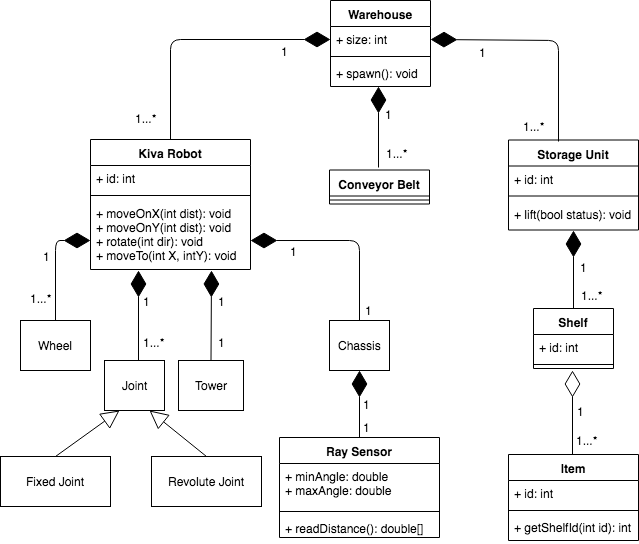

The diagram above was exported from draw.io. Its source (the exported page's mxGraphModel, read from the mxfile embedded in the PNG):
<mxGraphModel dx="1986" dy="381" grid="1" gridSize="10" guides="1" tooltips="1" connect="1" arrows="1" fold="1" page="0" pageScale="1" pageWidth="827" pageHeight="1169" math="0" shadow="0">
  <root>
    <mxCell id="0" />
    <mxCell id="1" parent="0" />
    <mxCell id="K7LD23QVn-hAczZ9efYA-1" value="Warehouse" style="swimlane;fontStyle=1;align=center;verticalAlign=top;childLayout=stackLayout;horizontal=1;startSize=26;horizontalStack=0;resizeParent=1;resizeParentMax=0;resizeLast=0;collapsible=1;marginBottom=0;" parent="1" vertex="1">
      <mxGeometry x="-518" width="100" height="86" as="geometry" />
    </mxCell>
    <mxCell id="K7LD23QVn-hAczZ9efYA-2" value="+ size: int" style="text;strokeColor=none;fillColor=none;align=left;verticalAlign=top;spacingLeft=4;spacingRight=4;overflow=hidden;rotatable=0;points=[[0,0.5],[1,0.5]];portConstraint=eastwest;" parent="K7LD23QVn-hAczZ9efYA-1" vertex="1">
      <mxGeometry y="26" width="100" height="26" as="geometry" />
    </mxCell>
    <mxCell id="K7LD23QVn-hAczZ9efYA-3" value="" style="line;strokeWidth=1;fillColor=none;align=left;verticalAlign=middle;spacingTop=-1;spacingLeft=3;spacingRight=3;rotatable=0;labelPosition=right;points=[];portConstraint=eastwest;" parent="K7LD23QVn-hAczZ9efYA-1" vertex="1">
      <mxGeometry y="52" width="100" height="8" as="geometry" />
    </mxCell>
    <mxCell id="K7LD23QVn-hAczZ9efYA-4" value="+ spawn(): void" style="text;strokeColor=none;fillColor=none;align=left;verticalAlign=top;spacingLeft=4;spacingRight=4;overflow=hidden;rotatable=0;points=[[0,0.5],[1,0.5]];portConstraint=eastwest;" parent="K7LD23QVn-hAczZ9efYA-1" vertex="1">
      <mxGeometry y="60" width="100" height="26" as="geometry" />
    </mxCell>
    <mxCell id="K7LD23QVn-hAczZ9efYA-5" value="Kiva Robot" style="swimlane;fontStyle=1;align=center;verticalAlign=top;childLayout=stackLayout;horizontal=1;startSize=26;horizontalStack=0;resizeParent=1;resizeParentMax=0;resizeLast=0;collapsible=1;marginBottom=0;" parent="1" vertex="1">
      <mxGeometry x="-758" y="139" width="160" height="130" as="geometry" />
    </mxCell>
    <mxCell id="K7LD23QVn-hAczZ9efYA-6" value="+ id: int" style="text;strokeColor=none;fillColor=none;align=left;verticalAlign=top;spacingLeft=4;spacingRight=4;overflow=hidden;rotatable=0;points=[[0,0.5],[1,0.5]];portConstraint=eastwest;" parent="K7LD23QVn-hAczZ9efYA-5" vertex="1">
      <mxGeometry y="26" width="160" height="26" as="geometry" />
    </mxCell>
    <mxCell id="K7LD23QVn-hAczZ9efYA-7" value="" style="line;strokeWidth=1;fillColor=none;align=left;verticalAlign=middle;spacingTop=-1;spacingLeft=3;spacingRight=3;rotatable=0;labelPosition=right;points=[];portConstraint=eastwest;" parent="K7LD23QVn-hAczZ9efYA-5" vertex="1">
      <mxGeometry y="52" width="160" height="8" as="geometry" />
    </mxCell>
    <mxCell id="K7LD23QVn-hAczZ9efYA-8" value="+ moveOnX(int dist): void&#10;+ moveOnY(int dist): void&#10;+ rotate(int dir): void&#10;+ moveTo(int X, intY): void" style="text;strokeColor=none;fillColor=none;align=left;verticalAlign=top;spacingLeft=4;spacingRight=4;overflow=hidden;rotatable=0;points=[[0,0.5],[1,0.5]];portConstraint=eastwest;spacingTop=1;" parent="K7LD23QVn-hAczZ9efYA-5" vertex="1">
      <mxGeometry y="60" width="160" height="70" as="geometry" />
    </mxCell>
    <mxCell id="K7LD23QVn-hAczZ9efYA-9" value="Storage Unit" style="swimlane;fontStyle=1;align=center;verticalAlign=top;childLayout=stackLayout;horizontal=1;startSize=26;horizontalStack=0;resizeParent=1;resizeParentMax=0;resizeLast=0;collapsible=1;marginBottom=0;" parent="1" vertex="1">
      <mxGeometry x="-340" y="139.5" width="130" height="90" as="geometry" />
    </mxCell>
    <mxCell id="K7LD23QVn-hAczZ9efYA-10" value="+ id: int" style="text;strokeColor=none;fillColor=none;align=left;verticalAlign=top;spacingLeft=4;spacingRight=4;overflow=hidden;rotatable=0;points=[[0,0.5],[1,0.5]];portConstraint=eastwest;" parent="K7LD23QVn-hAczZ9efYA-9" vertex="1">
      <mxGeometry y="26" width="130" height="26" as="geometry" />
    </mxCell>
    <mxCell id="K7LD23QVn-hAczZ9efYA-11" value="" style="line;strokeWidth=1;fillColor=none;align=left;verticalAlign=middle;spacingTop=-1;spacingLeft=3;spacingRight=3;rotatable=0;labelPosition=right;points=[];portConstraint=eastwest;" parent="K7LD23QVn-hAczZ9efYA-9" vertex="1">
      <mxGeometry y="52" width="130" height="8" as="geometry" />
    </mxCell>
    <mxCell id="K7LD23QVn-hAczZ9efYA-12" value="+ lift(bool status): void&#10;" style="text;strokeColor=none;fillColor=none;align=left;verticalAlign=top;spacingLeft=4;spacingRight=4;overflow=hidden;rotatable=0;points=[[0,0.5],[1,0.5]];portConstraint=eastwest;spacingTop=1;" parent="K7LD23QVn-hAczZ9efYA-9" vertex="1">
      <mxGeometry y="60" width="130" height="30" as="geometry" />
    </mxCell>
    <mxCell id="K7LD23QVn-hAczZ9efYA-65" value="" style="endArrow=diamondThin;endFill=1;endSize=24;html=1;exitX=0.5;exitY=0;exitDx=0;exitDy=0;" parent="K7LD23QVn-hAczZ9efYA-9" source="K7LD23QVn-hAczZ9efYA-35" edge="1">
      <mxGeometry width="160" relative="1" as="geometry">
        <mxPoint x="-95" y="93.5" as="sourcePoint" />
        <mxPoint x="65" y="90.5" as="targetPoint" />
      </mxGeometry>
    </mxCell>
    <mxCell id="K7LD23QVn-hAczZ9efYA-66" value="1" style="text;html=1;resizable=0;points=[];align=center;verticalAlign=middle;labelBackgroundColor=#ffffff;" parent="K7LD23QVn-hAczZ9efYA-65" vertex="1" connectable="0">
      <mxGeometry x="0.0667" y="-3" relative="1" as="geometry">
        <mxPoint x="7" as="offset" />
      </mxGeometry>
    </mxCell>
    <mxCell id="K7LD23QVn-hAczZ9efYA-16" value="Conveyor Belt" style="swimlane;fontStyle=1;align=center;verticalAlign=top;childLayout=stackLayout;horizontal=1;startSize=26;horizontalStack=0;resizeParent=1;resizeParentMax=0;resizeLast=0;collapsible=1;marginBottom=0;" parent="1" vertex="1">
      <mxGeometry x="-519" y="169.5" width="100" height="34" as="geometry" />
    </mxCell>
    <mxCell id="K7LD23QVn-hAczZ9efYA-18" value="" style="line;strokeWidth=1;fillColor=none;align=left;verticalAlign=middle;spacingTop=-1;spacingLeft=3;spacingRight=3;rotatable=0;labelPosition=right;points=[];portConstraint=eastwest;" parent="K7LD23QVn-hAczZ9efYA-16" vertex="1">
      <mxGeometry y="26" width="100" height="8" as="geometry" />
    </mxCell>
    <mxCell id="K7LD23QVn-hAczZ9efYA-57" value="" style="endArrow=diamondThin;endFill=1;endSize=24;html=1;entryX=0.48;entryY=1;entryDx=0;entryDy=0;entryPerimeter=0;" parent="K7LD23QVn-hAczZ9efYA-16" target="K7LD23QVn-hAczZ9efYA-4" edge="1">
      <mxGeometry width="160" relative="1" as="geometry">
        <mxPoint x="49" y="-2.5" as="sourcePoint" />
        <mxPoint x="199" y="-2.5" as="targetPoint" />
      </mxGeometry>
    </mxCell>
    <mxCell id="K7LD23QVn-hAczZ9efYA-58" value="1" style="text;html=1;resizable=0;points=[];align=center;verticalAlign=middle;labelBackgroundColor=#ffffff;" parent="K7LD23QVn-hAczZ9efYA-57" vertex="1" connectable="0">
      <mxGeometry x="0.5062" y="-2" relative="1" as="geometry">
        <mxPoint x="8" y="7" as="offset" />
      </mxGeometry>
    </mxCell>
    <mxCell id="K7LD23QVn-hAczZ9efYA-59" value="1...*" style="text;html=1;resizable=0;points=[];align=center;verticalAlign=middle;labelBackgroundColor=#ffffff;" parent="K7LD23QVn-hAczZ9efYA-57" vertex="1" connectable="0">
      <mxGeometry x="-0.4321" relative="1" as="geometry">
        <mxPoint x="18" y="8" as="offset" />
      </mxGeometry>
    </mxCell>
    <mxCell id="K7LD23QVn-hAczZ9efYA-20" value="Wheel" style="html=1;" parent="1" vertex="1">
      <mxGeometry x="-828" y="320" width="70" height="50" as="geometry" />
    </mxCell>
    <mxCell id="K7LD23QVn-hAczZ9efYA-21" value="Chassis" style="html=1;" parent="1" vertex="1">
      <mxGeometry x="-519" y="320" width="60" height="50" as="geometry" />
    </mxCell>
    <mxCell id="K7LD23QVn-hAczZ9efYA-22" value="Tower" style="html=1;" parent="1" vertex="1">
      <mxGeometry x="-670" y="360" width="65" height="50" as="geometry" />
    </mxCell>
    <mxCell id="K7LD23QVn-hAczZ9efYA-24" value="Joint" style="html=1;" parent="1" vertex="1">
      <mxGeometry x="-744" y="360" width="60" height="50" as="geometry" />
    </mxCell>
    <mxCell id="K7LD23QVn-hAczZ9efYA-30" value="Item" style="swimlane;fontStyle=1;align=center;verticalAlign=top;childLayout=stackLayout;horizontal=1;startSize=26;horizontalStack=0;resizeParent=1;resizeParentMax=0;resizeLast=0;collapsible=1;marginBottom=0;" parent="1" vertex="1">
      <mxGeometry x="-340" y="454" width="130" height="86" as="geometry" />
    </mxCell>
    <mxCell id="K7LD23QVn-hAczZ9efYA-31" value="+ id: int" style="text;strokeColor=none;fillColor=none;align=left;verticalAlign=top;spacingLeft=4;spacingRight=4;overflow=hidden;rotatable=0;points=[[0,0.5],[1,0.5]];portConstraint=eastwest;" parent="K7LD23QVn-hAczZ9efYA-30" vertex="1">
      <mxGeometry y="26" width="130" height="26" as="geometry" />
    </mxCell>
    <mxCell id="K7LD23QVn-hAczZ9efYA-32" value="" style="line;strokeWidth=1;fillColor=none;align=left;verticalAlign=middle;spacingTop=-1;spacingLeft=3;spacingRight=3;rotatable=0;labelPosition=right;points=[];portConstraint=eastwest;" parent="K7LD23QVn-hAczZ9efYA-30" vertex="1">
      <mxGeometry y="52" width="130" height="8" as="geometry" />
    </mxCell>
    <mxCell id="K7LD23QVn-hAczZ9efYA-33" value="+ getShelfId(int id): int" style="text;strokeColor=none;fillColor=none;align=left;verticalAlign=top;spacingLeft=4;spacingRight=4;overflow=hidden;rotatable=0;points=[[0,0.5],[1,0.5]];portConstraint=eastwest;" parent="K7LD23QVn-hAczZ9efYA-30" vertex="1">
      <mxGeometry y="60" width="130" height="26" as="geometry" />
    </mxCell>
    <mxCell id="K7LD23QVn-hAczZ9efYA-35" value="Shelf" style="swimlane;fontStyle=1;align=center;verticalAlign=top;childLayout=stackLayout;horizontal=1;startSize=26;horizontalStack=0;resizeParent=1;resizeParentMax=0;resizeLast=0;collapsible=1;marginBottom=0;" parent="1" vertex="1">
      <mxGeometry x="-315" y="308" width="80" height="60" as="geometry" />
    </mxCell>
    <mxCell id="K7LD23QVn-hAczZ9efYA-36" value="+ id: int" style="text;strokeColor=none;fillColor=none;align=left;verticalAlign=top;spacingLeft=4;spacingRight=4;overflow=hidden;rotatable=0;points=[[0,0.5],[1,0.5]];portConstraint=eastwest;" parent="K7LD23QVn-hAczZ9efYA-35" vertex="1">
      <mxGeometry y="26" width="80" height="26" as="geometry" />
    </mxCell>
    <mxCell id="K7LD23QVn-hAczZ9efYA-37" value="" style="line;strokeWidth=1;fillColor=none;align=left;verticalAlign=middle;spacingTop=-1;spacingLeft=3;spacingRight=3;rotatable=0;labelPosition=right;points=[];portConstraint=eastwest;" parent="K7LD23QVn-hAczZ9efYA-35" vertex="1">
      <mxGeometry y="52" width="80" height="8" as="geometry" />
    </mxCell>
    <mxCell id="K7LD23QVn-hAczZ9efYA-51" value="" style="endArrow=diamondThin;endFill=1;endSize=24;html=1;exitX=0.5;exitY=0;exitDx=0;exitDy=0;entryX=0;entryY=0.5;entryDx=0;entryDy=0;" parent="1" source="K7LD23QVn-hAczZ9efYA-5" target="K7LD23QVn-hAczZ9efYA-2" edge="1">
      <mxGeometry width="160" relative="1" as="geometry">
        <mxPoint x="-678" y="50" as="sourcePoint" />
        <mxPoint x="-518" y="50" as="targetPoint" />
        <Array as="points">
          <mxPoint x="-678" y="39" />
        </Array>
      </mxGeometry>
    </mxCell>
    <mxCell id="K7LD23QVn-hAczZ9efYA-52" value="1" style="text;html=1;resizable=0;points=[];align=center;verticalAlign=middle;labelBackgroundColor=#ffffff;" parent="K7LD23QVn-hAczZ9efYA-51" vertex="1" connectable="0">
      <mxGeometry x="0.5586" y="-3" relative="1" as="geometry">
        <mxPoint x="10.5" y="8.5" as="offset" />
      </mxGeometry>
    </mxCell>
    <mxCell id="K7LD23QVn-hAczZ9efYA-53" value="1...*" style="text;html=1;resizable=0;points=[];align=center;verticalAlign=middle;labelBackgroundColor=#ffffff;" parent="K7LD23QVn-hAczZ9efYA-51" vertex="1" connectable="0">
      <mxGeometry x="-0.6021" y="4" relative="1" as="geometry">
        <mxPoint x="-21.5" y="30" as="offset" />
      </mxGeometry>
    </mxCell>
    <mxCell id="K7LD23QVn-hAczZ9efYA-54" value="" style="endArrow=diamondThin;endFill=1;endSize=24;html=1;exitX=0.5;exitY=0;exitDx=0;exitDy=0;entryX=1;entryY=0.5;entryDx=0;entryDy=0;" parent="1" target="K7LD23QVn-hAczZ9efYA-2" edge="1">
      <mxGeometry width="160" relative="1" as="geometry">
        <mxPoint x="-290" y="141" as="sourcePoint" />
        <mxPoint x="-130" y="52" as="targetPoint" />
        <Array as="points">
          <mxPoint x="-290" y="40" />
        </Array>
      </mxGeometry>
    </mxCell>
    <mxCell id="K7LD23QVn-hAczZ9efYA-55" value="1" style="text;html=1;resizable=0;points=[];align=center;verticalAlign=middle;labelBackgroundColor=#ffffff;" parent="K7LD23QVn-hAczZ9efYA-54" vertex="1" connectable="0">
      <mxGeometry x="0.5586" y="-3" relative="1" as="geometry">
        <mxPoint x="0.5" y="15.5" as="offset" />
      </mxGeometry>
    </mxCell>
    <mxCell id="K7LD23QVn-hAczZ9efYA-56" value="1...*" style="text;html=1;resizable=0;points=[];align=center;verticalAlign=middle;labelBackgroundColor=#ffffff;" parent="K7LD23QVn-hAczZ9efYA-54" vertex="1" connectable="0">
      <mxGeometry x="-0.6021" y="4" relative="1" as="geometry">
        <mxPoint x="-21.5" y="30" as="offset" />
      </mxGeometry>
    </mxCell>
    <mxCell id="K7LD23QVn-hAczZ9efYA-68" value="1...*" style="text;html=1;resizable=0;points=[];align=center;verticalAlign=middle;labelBackgroundColor=#ffffff;" parent="1" vertex="1" connectable="0">
      <mxGeometry x="-275" y="286" as="geometry">
        <mxPoint x="18" y="8" as="offset" />
      </mxGeometry>
    </mxCell>
    <mxCell id="K7LD23QVn-hAczZ9efYA-69" value="" style="endArrow=diamondThin;endFill=0;endSize=24;html=1;" parent="1" edge="1">
      <mxGeometry width="160" relative="1" as="geometry">
        <mxPoint x="-276" y="454" as="sourcePoint" />
        <mxPoint x="-276" y="370" as="targetPoint" />
      </mxGeometry>
    </mxCell>
    <mxCell id="K7LD23QVn-hAczZ9efYA-70" value="1...*" style="text;html=1;resizable=0;points=[];align=center;verticalAlign=middle;labelBackgroundColor=#ffffff;" parent="K7LD23QVn-hAczZ9efYA-69" vertex="1" connectable="0">
      <mxGeometry x="-0.4301" y="-5" relative="1" as="geometry">
        <mxPoint x="9" y="9" as="offset" />
      </mxGeometry>
    </mxCell>
    <mxCell id="K7LD23QVn-hAczZ9efYA-72" value="1" style="text;html=1;resizable=0;points=[];align=center;verticalAlign=middle;labelBackgroundColor=#ffffff;" parent="K7LD23QVn-hAczZ9efYA-69" vertex="1" connectable="0">
      <mxGeometry x="-0.0021" y="-7" relative="1" as="geometry">
        <mxPoint x="1" y="-2" as="offset" />
      </mxGeometry>
    </mxCell>
    <mxCell id="K7LD23QVn-hAczZ9efYA-73" value="" style="endArrow=diamondThin;endFill=1;endSize=24;html=1;exitX=0.5;exitY=0;exitDx=0;exitDy=0;" parent="1" source="K7LD23QVn-hAczZ9efYA-20" edge="1">
      <mxGeometry width="160" relative="1" as="geometry">
        <mxPoint x="-830" y="560" as="sourcePoint" />
        <mxPoint x="-758" y="240" as="targetPoint" />
        <Array as="points">
          <mxPoint x="-793" y="240" />
        </Array>
      </mxGeometry>
    </mxCell>
    <mxCell id="K7LD23QVn-hAczZ9efYA-78" value="1" style="text;html=1;resizable=0;points=[];align=center;verticalAlign=middle;labelBackgroundColor=#ffffff;" parent="K7LD23QVn-hAczZ9efYA-73" vertex="1" connectable="0">
      <mxGeometry x="-0.0957" y="3" relative="1" as="geometry">
        <mxPoint x="-6" y="-13" as="offset" />
      </mxGeometry>
    </mxCell>
    <mxCell id="K7LD23QVn-hAczZ9efYA-79" value="1...*" style="text;html=1;resizable=0;points=[];align=center;verticalAlign=middle;labelBackgroundColor=#ffffff;" parent="K7LD23QVn-hAczZ9efYA-73" vertex="1" connectable="0">
      <mxGeometry x="-0.5478" y="1" relative="1" as="geometry">
        <mxPoint x="-14" y="3" as="offset" />
      </mxGeometry>
    </mxCell>
    <mxCell id="K7LD23QVn-hAczZ9efYA-74" value="" style="endArrow=diamondThin;endFill=1;endSize=24;html=1;entryX=0.3;entryY=1.014;entryDx=0;entryDy=0;entryPerimeter=0;" parent="1" target="K7LD23QVn-hAczZ9efYA-8" edge="1">
      <mxGeometry width="160" relative="1" as="geometry">
        <mxPoint x="-710" y="360" as="sourcePoint" />
        <mxPoint x="-702" y="270" as="targetPoint" />
      </mxGeometry>
    </mxCell>
    <mxCell id="K7LD23QVn-hAczZ9efYA-88" value="1...*" style="text;html=1;resizable=0;points=[];align=center;verticalAlign=middle;labelBackgroundColor=#ffffff;" parent="K7LD23QVn-hAczZ9efYA-74" vertex="1" connectable="0">
      <mxGeometry x="-0.4224" relative="1" as="geometry">
        <mxPoint x="15" y="7" as="offset" />
      </mxGeometry>
    </mxCell>
    <mxCell id="K7LD23QVn-hAczZ9efYA-80" value="1" style="text;html=1;resizable=0;points=[];autosize=1;align=left;verticalAlign=top;spacingTop=-4;" parent="1" vertex="1">
      <mxGeometry x="-707" y="292" width="20" height="20" as="geometry" />
    </mxCell>
    <mxCell id="K7LD23QVn-hAczZ9efYA-101" value="" style="endArrow=diamondThin;endFill=1;endSize=24;html=1;exitX=0.5;exitY=0;exitDx=0;exitDy=0;" parent="1" source="K7LD23QVn-hAczZ9efYA-22" edge="1">
      <mxGeometry width="160" relative="1" as="geometry">
        <mxPoint x="-700" y="370" as="sourcePoint" />
        <mxPoint x="-637" y="270" as="targetPoint" />
      </mxGeometry>
    </mxCell>
    <mxCell id="K7LD23QVn-hAczZ9efYA-102" value="1" style="text;html=1;resizable=0;points=[];align=center;verticalAlign=middle;labelBackgroundColor=#ffffff;" parent="K7LD23QVn-hAczZ9efYA-101" vertex="1" connectable="0">
      <mxGeometry x="-0.4224" relative="1" as="geometry">
        <mxPoint x="10" y="7" as="offset" />
      </mxGeometry>
    </mxCell>
    <mxCell id="K7LD23QVn-hAczZ9efYA-103" value="1" style="text;html=1;resizable=0;points=[];autosize=1;align=left;verticalAlign=top;spacingTop=-4;" parent="1" vertex="1">
      <mxGeometry x="-632.5" y="292" width="20" height="20" as="geometry" />
    </mxCell>
    <mxCell id="K7LD23QVn-hAczZ9efYA-107" value="1" style="text;html=1;resizable=0;points=[];align=center;verticalAlign=middle;labelBackgroundColor=#ffffff;" parent="1" vertex="1" connectable="0">
      <mxGeometry x="-495" y="302" as="geometry">
        <mxPoint x="15" y="7" as="offset" />
      </mxGeometry>
    </mxCell>
    <mxCell id="K7LD23QVn-hAczZ9efYA-108" value="Fixed Joint" style="html=1;" parent="1" vertex="1">
      <mxGeometry x="-848" y="456" width="110" height="50" as="geometry" />
    </mxCell>
    <mxCell id="K7LD23QVn-hAczZ9efYA-109" value="Revolute Joint" style="html=1;" parent="1" vertex="1">
      <mxGeometry x="-697" y="456" width="110" height="50" as="geometry" />
    </mxCell>
    <mxCell id="K7LD23QVn-hAczZ9efYA-111" value="" style="endArrow=block;endSize=16;endFill=0;html=1;entryX=0.25;entryY=1;entryDx=0;entryDy=0;exitX=0.5;exitY=0;exitDx=0;exitDy=0;" parent="1" source="K7LD23QVn-hAczZ9efYA-108" target="K7LD23QVn-hAczZ9efYA-24" edge="1">
      <mxGeometry width="160" relative="1" as="geometry">
        <mxPoint x="-780" y="450" as="sourcePoint" />
        <mxPoint x="-690" y="560" as="targetPoint" />
        <Array as="points" />
      </mxGeometry>
    </mxCell>
    <mxCell id="K7LD23QVn-hAczZ9efYA-112" value="" style="endArrow=block;endSize=16;endFill=0;html=1;entryX=0.75;entryY=1;entryDx=0;entryDy=0;exitX=0.5;exitY=0;exitDx=0;exitDy=0;" parent="1" source="K7LD23QVn-hAczZ9efYA-109" target="K7LD23QVn-hAczZ9efYA-24" edge="1">
      <mxGeometry width="160" relative="1" as="geometry">
        <mxPoint x="-850" y="560" as="sourcePoint" />
        <mxPoint x="-690" y="560" as="targetPoint" />
      </mxGeometry>
    </mxCell>
    <mxCell id="3_9jHf4aUhCcDGcrWDu9-1" value="Ray Sensor" style="swimlane;fontStyle=1;align=center;verticalAlign=top;childLayout=stackLayout;horizontal=1;startSize=26;horizontalStack=0;resizeParent=1;resizeParentMax=0;resizeLast=0;collapsible=1;marginBottom=0;" vertex="1" parent="1">
      <mxGeometry x="-569" y="437" width="160" height="100" as="geometry" />
    </mxCell>
    <mxCell id="3_9jHf4aUhCcDGcrWDu9-2" value="+ minAngle: double&#10;+ maxAngle: double" style="text;strokeColor=none;fillColor=none;align=left;verticalAlign=top;spacingLeft=4;spacingRight=4;overflow=hidden;rotatable=0;points=[[0,0.5],[1,0.5]];portConstraint=eastwest;" vertex="1" parent="3_9jHf4aUhCcDGcrWDu9-1">
      <mxGeometry y="26" width="160" height="44" as="geometry" />
    </mxCell>
    <mxCell id="3_9jHf4aUhCcDGcrWDu9-3" value="" style="line;strokeWidth=1;fillColor=none;align=left;verticalAlign=middle;spacingTop=-1;spacingLeft=3;spacingRight=3;rotatable=0;labelPosition=right;points=[];portConstraint=eastwest;" vertex="1" parent="3_9jHf4aUhCcDGcrWDu9-1">
      <mxGeometry y="70" width="160" height="8" as="geometry" />
    </mxCell>
    <mxCell id="3_9jHf4aUhCcDGcrWDu9-4" value="+ readDistance(): double[]" style="text;strokeColor=none;fillColor=none;align=left;verticalAlign=top;spacingLeft=4;spacingRight=4;overflow=hidden;rotatable=0;points=[[0,0.5],[1,0.5]];portConstraint=eastwest;" vertex="1" parent="3_9jHf4aUhCcDGcrWDu9-1">
      <mxGeometry y="78" width="160" height="22" as="geometry" />
    </mxCell>
    <mxCell id="3_9jHf4aUhCcDGcrWDu9-5" value="" style="endArrow=diamondThin;endFill=1;endSize=24;html=1;exitX=0.5;exitY=0;exitDx=0;exitDy=0;entryX=0.5;entryY=1;entryDx=0;entryDy=0;" edge="1" parent="1" source="3_9jHf4aUhCcDGcrWDu9-1" target="K7LD23QVn-hAczZ9efYA-21">
      <mxGeometry width="160" relative="1" as="geometry">
        <mxPoint x="-642" y="370" as="sourcePoint" />
        <mxPoint x="-489" y="370" as="targetPoint" />
      </mxGeometry>
    </mxCell>
    <mxCell id="3_9jHf4aUhCcDGcrWDu9-6" value="1" style="text;html=1;resizable=0;points=[];autosize=1;align=left;verticalAlign=top;spacingTop=-4;" vertex="1" parent="1">
      <mxGeometry x="-487" y="418" width="20" height="20" as="geometry" />
    </mxCell>
    <mxCell id="3_9jHf4aUhCcDGcrWDu9-9" value="1" style="text;html=1;resizable=0;points=[];autosize=1;align=left;verticalAlign=top;spacingTop=-4;" vertex="1" parent="1">
      <mxGeometry x="-487" y="395" width="20" height="20" as="geometry" />
    </mxCell>
    <mxCell id="K7LD23QVn-hAczZ9efYA-106" value="1" style="text;html=1;resizable=0;points=[];autosize=1;align=left;verticalAlign=top;spacingTop=-4;" parent="1" vertex="1">
      <mxGeometry x="-560" y="242" width="20" height="20" as="geometry" />
    </mxCell>
    <mxCell id="3_9jHf4aUhCcDGcrWDu9-10" value="" style="endArrow=diamondThin;endFill=1;endSize=24;html=1;entryX=1;entryY=0.629;entryDx=0;entryDy=0;entryPerimeter=0;" edge="1" parent="1">
      <mxGeometry width="160" relative="1" as="geometry">
        <mxPoint x="-489" y="320" as="sourcePoint" />
        <mxPoint x="-598" y="240.02999999999997" as="targetPoint" />
        <Array as="points">
          <mxPoint x="-489" y="240" />
        </Array>
      </mxGeometry>
    </mxCell>
  </root>
</mxGraphModel>